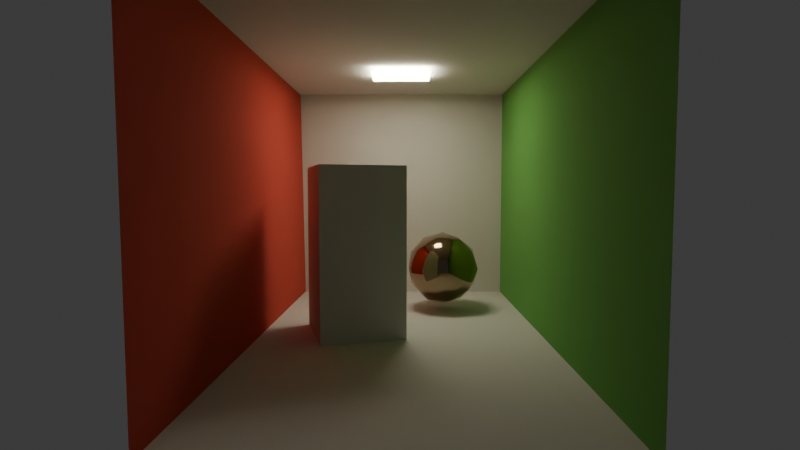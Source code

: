 # Source: cornell_box.blend  (saved by Blender 5.0.119; exported with 4.5.12 LTS)
import bpy
from mathutils import Matrix  # noqa: F401  (used for matrix-valued properties, if any)

bpy.ops.wm.read_factory_settings(use_empty=True)
scene = bpy.context.scene
scene.name = 'Scene'

# ---- collections
col_collection = bpy.data.collections.new('Collection'); scene.collection.children.link(col_collection)

# ---- materials (node trees are filled in below, after node groups)
mat_backwall = bpy.data.materials.new('backWall')
mat_backwall.diffuse_color = (0.725, 0.71, 0.68, 1.0)
mat_ceiling = bpy.data.materials.new('ceiling')
mat_ceiling.diffuse_color = (0.725, 0.71, 0.68, 1.0)
mat_floor = bpy.data.materials.new('floor')
mat_floor.diffuse_color = (0.725, 0.71, 0.68, 1.0)
mat_leftwall = bpy.data.materials.new('leftWall')
mat_leftwall.diffuse_color = (0.63, 0.065, 0.05, 1.0)
mat_light = bpy.data.materials.new('light')
mat_light.diffuse_color = (0.78, 0.78, 0.78, 1.0)
mat_rightwall = bpy.data.materials.new('rightWall')
mat_rightwall.diffuse_color = (0.14, 0.45, 0.091, 1.0)
mat_tallbox = bpy.data.materials.new('tallBox')
mat_tallbox.diffuse_color = (0.725, 0.71, 0.68, 1.0)
mat_material = bpy.data.materials.new('Material')

# ---- material node trees
mat_backwall.use_nodes = True; mat_backwall.node_tree.nodes.clear()
_N = mat_backwall.node_tree.nodes; _L = mat_backwall.node_tree.links
n0 = _N.new('ShaderNodeBsdfPrincipled'); n0.name = 'Principled BSDF'; n0.location = (10, 300)
n0.inputs[0].default_value = (0.725, 0.71, 0.68, 1.0)
n0.inputs[2].default_value = 1.0
n1 = _N.new('ShaderNodeOutputMaterial'); n1.name = 'Material Output'; n1.location = (300, 300)
_L.new(n0.outputs[0], n1.inputs[0])
n1.is_active_output = True
mat_ceiling.use_nodes = True; mat_ceiling.node_tree.nodes.clear()
_N = mat_ceiling.node_tree.nodes; _L = mat_ceiling.node_tree.links
n0 = _N.new('ShaderNodeBsdfPrincipled'); n0.name = 'Principled BSDF'; n0.location = (10, 300)
n0.inputs[0].default_value = (0.725, 0.71, 0.68, 1.0)
n0.inputs[2].default_value = 1.0
n1 = _N.new('ShaderNodeOutputMaterial'); n1.name = 'Material Output'; n1.location = (300, 300)
_L.new(n0.outputs[0], n1.inputs[0])
n1.is_active_output = True
mat_floor.use_nodes = True; mat_floor.node_tree.nodes.clear()
_N = mat_floor.node_tree.nodes; _L = mat_floor.node_tree.links
n0 = _N.new('ShaderNodeBsdfPrincipled'); n0.name = 'Principled BSDF'; n0.location = (10, 300)
n0.inputs[0].default_value = (0.725, 0.71, 0.68, 1.0)
n0.inputs[2].default_value = 1.0
n1 = _N.new('ShaderNodeOutputMaterial'); n1.name = 'Material Output'; n1.location = (300, 300)
_L.new(n0.outputs[0], n1.inputs[0])
n1.is_active_output = True
mat_leftwall.use_nodes = True; mat_leftwall.node_tree.nodes.clear()
_N = mat_leftwall.node_tree.nodes; _L = mat_leftwall.node_tree.links
n0 = _N.new('ShaderNodeBsdfPrincipled'); n0.name = 'Principled BSDF'; n0.location = (10, 300)
n0.inputs[0].default_value = (0.63, 0.065, 0.05, 1.0)
n0.inputs[2].default_value = 1.0
n1 = _N.new('ShaderNodeOutputMaterial'); n1.name = 'Material Output'; n1.location = (300, 300)
_L.new(n0.outputs[0], n1.inputs[0])
n1.is_active_output = True
mat_light.use_nodes = True; mat_light.node_tree.nodes.clear()
_N = mat_light.node_tree.nodes; _L = mat_light.node_tree.links
n0 = _N.new('ShaderNodeBsdfPrincipled'); n0.name = 'Principled BSDF'; n0.location = (10, 300)
n0.inputs[0].default_value = (0.78, 0.78, 0.78, 1.0)
n0.inputs[2].default_value = 1.0
n0.inputs[27].default_value = (1.0, 0.9404, 0.7231, 1.0)
n0.inputs[28].default_value = 20.0
n1 = _N.new('ShaderNodeOutputMaterial'); n1.name = 'Material Output'; n1.location = (300, 300)
_L.new(n0.outputs[0], n1.inputs[0])
n1.is_active_output = True
mat_rightwall.use_nodes = True; mat_rightwall.node_tree.nodes.clear()
_N = mat_rightwall.node_tree.nodes; _L = mat_rightwall.node_tree.links
n0 = _N.new('ShaderNodeBsdfPrincipled'); n0.name = 'Principled BSDF'; n0.location = (10, 300)
n0.inputs[0].default_value = (0.14, 0.45, 0.091, 1.0)
n0.inputs[2].default_value = 1.0
n1 = _N.new('ShaderNodeOutputMaterial'); n1.name = 'Material Output'; n1.location = (300, 300)
_L.new(n0.outputs[0], n1.inputs[0])
n1.is_active_output = True
mat_tallbox.use_nodes = True; mat_tallbox.node_tree.nodes.clear()
_N = mat_tallbox.node_tree.nodes; _L = mat_tallbox.node_tree.links
n0 = _N.new('ShaderNodeBsdfPrincipled'); n0.name = 'Principled BSDF'; n0.location = (10, 300)
n0.inputs[0].default_value = (0.725, 0.71, 0.68, 1.0)
n0.inputs[1].default_value = 0.06923
n0.inputs[2].default_value = 1.0
n1 = _N.new('ShaderNodeOutputMaterial'); n1.name = 'Material Output'; n1.location = (300, 300)
_L.new(n0.outputs[0], n1.inputs[0])
n1.is_active_output = True
mat_material.use_nodes = True; mat_material.node_tree.nodes.clear()
_N = mat_material.node_tree.nodes; _L = mat_material.node_tree.links
n0 = _N.new('ShaderNodeBsdfPrincipled'); n0.name = 'Principled BSDF'; n0.location = (-200, 100)
n0.inputs[0].default_value = (0.3427, 0.2589, 0.171, 1.0)
n0.inputs[1].default_value = 1.0
n0.inputs[2].default_value = 0.0
n1 = _N.new('ShaderNodeOutputMaterial'); n1.name = 'Material Output'; n1.location = (200, 100)
_L.new(n0.outputs[0], n1.inputs[0])
n1.is_active_output = True

# ---- world
world_world = bpy.data.worlds.new('World'); scene.world = world_world
world_world.use_nodes = True; world_world.node_tree.nodes.clear()
_N = world_world.node_tree.nodes; _L = world_world.node_tree.links
n0 = _N.new('ShaderNodeOutputWorld'); n0.name = 'World Output'; n0.location = (200, 100)
n1 = _N.new('ShaderNodeBackground'); n1.name = 'Background'; n1.location = (-200, 100)
n1.inputs[0].default_value = (0.05088, 0.05088, 0.05088, 1.0)
_L.new(n1.outputs[0], n0.inputs[0])
n0.is_active_output = True
world_world.color = (0.05088, 0.05088, 0.05088)
world_world.sun_shadow_jitter_overblur = 0.0

# ---- cameras
cam_camera = bpy.data.cameras.new('Camera')
cam_camera.lens = 23.58

# ---- meshes
me_object_0 = bpy.data.meshes.new('Object_0')
me_object_0.from_pydata([(-0.99, 0.0, 1.04), (1.0, 0.0, 1.04), (1.0, -1.99, 1.04), (-1.02, -1.99, 1.04)], [], [(0, 1, 2), (0, 2, 3)])
me_object_0.materials.append(mat_backwall)
me_object_0.update()
me_object_0.normals_split_custom_set([tuple(v) for v in zip(*[iter([0.0, 0.0, -1.0, 0.0, 0.0, -1.0, 0.0, 0.0, -1.0, 0.0, 0.0, -1.0, 0.0, 0.0, -1.0, 0.0, 0.0, -1.0])] * 3)])
me_object_1 = bpy.data.meshes.new('Object_1')
me_object_1.from_pydata([(-1.02, -1.99, -0.99), (-1.02, -1.99, 1.04), (1.0, -1.99, 1.04), (1.0, -1.99, -0.99)], [], [(0, 1, 2), (0, 2, 3)])
me_object_1.materials.append(mat_ceiling)
me_object_1.update()
me_object_1.normals_split_custom_set([tuple(v) for v in zip(*[iter([0.0, 1.0, 0.0, 0.0, 1.0, 0.0, 0.0, 1.0, 0.0, 0.0, 1.0, 0.0, 0.0, 1.0, 0.0, 0.0, 1.0, 0.0])] * 3)])
me_object_2 = bpy.data.meshes.new('Object_2')
me_object_2.from_pydata([(-1.01, 0.0, -0.99), (1.0, 0.0, -0.99), (1.0, 0.0, 1.04), (-0.99, 0.0, 1.04)], [], [(0, 1, 2), (0, 2, 3)])
me_object_2.materials.append(mat_floor)
me_object_2.update()
me_object_2.normals_split_custom_set([tuple(v) for v in zip(*[iter([0.0, -1.0, 0.0, 0.0, -1.0, 0.0, 0.0, -1.0, 0.0, 0.0, -1.0, 0.0, 0.0, -1.0, 0.0, 0.0, -1.0, 0.0])] * 3)])
me_object_3 = bpy.data.meshes.new('Object_3')
me_object_3.from_pydata([(-1.01, 0.0, -0.99), (-0.99, 0.0, 1.04), (-1.02, -1.99, 1.04), (-1.02, -1.99, -0.99)], [], [(0, 1, 2), (0, 2, 3)])
me_object_3.polygons.foreach_set('use_smooth', [True] * 2)
me_object_3.materials.append(mat_leftwall)
me_object_3.update()
me_object_3.normals_split_custom_set([tuple(v) for v in zip(*[iter([0.9999, -0.009986, -0.004863, 0.9998, -0.01507, -0.009851, 0.9999, -0.01011, -0.004988, 0.9999, -0.009986, -0.004863, 0.9999, -0.01011, -0.004988, 1.0, -0.005025, 0.0])] * 3)])
me_object_4 = bpy.data.meshes.new('Object_4')
me_object_4.from_pydata([(-0.24, -1.98, -0.16), (-0.24, -1.98, 0.22), (0.23, -1.98, 0.22), (0.23, -1.98, -0.16)], [], [(0, 1, 2), (0, 2, 3)])
me_object_4.materials.append(mat_light)
me_object_4.update()
me_object_4.normals_split_custom_set([tuple(v) for v in zip(*[iter([0.0, 1.0, 0.0, 0.0, 1.0, 0.0, 0.0, 1.0, 0.0, 0.0, 1.0, 0.0, 0.0, 1.0, 0.0, 0.0, 1.0, 0.0])] * 3)])
me_object_5 = bpy.data.meshes.new('Object_5')
me_object_5.from_pydata([(1.0, 0.0, 1.04), (1.0, 0.0, -0.99), (1.0, -1.99, -0.99), (1.0, -1.99, 1.04)], [], [(0, 1, 2), (0, 2, 3)])
me_object_5.materials.append(mat_rightwall)
me_object_5.update()
me_object_5.normals_split_custom_set([tuple(v) for v in zip(*[iter([-1.0, 0.0, 0.0, -1.0, 0.0, 0.0, -1.0, 0.0, 0.0, -1.0, 0.0, 0.0, -1.0, 0.0, 0.0, -1.0, 0.0, 0.0])] * 3)])
me_object_7 = bpy.data.meshes.new('Object_7')
me_object_7.from_pydata([(-0.53, -1.2, -0.09), (0.04, -1.2, 0.09), (-0.14, -1.2, 0.67), (-0.71, -1.2, 0.49), (-0.53, 0.0, -0.09), (-0.71, 0.0, 0.49), (-0.14, 0.0, 0.67), (0.04, 0.0, 0.09), (0.04, 0.0, 0.09), (0.04, -1.2, 0.09), (0.04, -1.2, 0.09), (-0.14, 0.0, 0.67), (-0.14, -1.2, 0.67), (-0.14, -1.2, 0.67), (-0.53, -1.2, -0.09), (-0.53, -1.2, -0.09), (-0.53, 0.0, -0.09), (-0.71, 0.0, 0.49), (-0.71, -1.2, 0.49), (-0.71, -1.2, 0.49)], [], [(0, 1, 2), (0, 2, 3), (4, 14, 18), (4, 18, 5), (17, 19, 12), (17, 12, 6), (11, 13, 9), (11, 9, 7), (8, 10, 15), (8, 15, 16)])
me_object_7.polygons.foreach_set('use_smooth', [0, 1, 0, 0, 0, 0, 0, 0, 0, 0])
me_object_7.materials.append(mat_tallbox)
me_object_7.update()
me_object_7.normals_split_custom_set([tuple(v) for v in zip(*[iter([0.0, -1.0, 0.0, 0.0, -1.0, 0.0, 0.0, -1.0, 0.0, 0.0, -1.0, 0.0, 0.0, -1.0, 0.0, 0.0, -1.0, 0.0, -0.9551, 0.0, -0.2964, -0.9551, 0.0, -0.2964, -0.9551, 0.0, -0.2964, -0.9551, 0.0, -0.2964, -0.9551, 0.0, -0.2964, -0.9551, 0.0, -0.2964, -0.3011, 0.0, 0.9536, -0.3011, 0.0, 0.9536, -0.3011, 0.0, 0.9536, -0.3011, 0.0, 0.9536, -0.3011, 0.0, 0.9536, -0.3011, 0.0, 0.9536, 0.9551, 0.0, 0.2964, 0.9551, 0.0, 0.2964, 0.9551, 0.0, 0.2964, 0.9551, 0.0, 0.2964, 0.9551, 0.0, 0.2964, 0.9551, 0.0, 0.2964, 0.3011, 0.0, -0.9536, 0.3011, 0.0, -0.9536, 0.3011, 0.0, -0.9536, 0.3011, 0.0, -0.9536, 0.3011, 0.0, -0.9536, 0.3011, 0.0, -0.9536])] * 3)])
me_icosphere = bpy.data.meshes.new('Icosphere')
me_icosphere.from_pydata([(0.0, 0.0, -1.0), (0.7236, -0.5257, -0.4472), (-0.2764, -0.8506, -0.4472), (-0.8944, 0.0, -0.4472), (-0.2764, 0.8506, -0.4472), (0.7236, 0.5257, -0.4472), (0.2764, -0.8506, 0.4472), (-0.7236, -0.5257, 0.4472), (-0.7236, 0.5257, 0.4472), (0.2764, 0.8506, 0.4472), (0.8944, 0.0, 0.4472), (0.0, 0.0, 1.0), (-0.1625, -0.5, -0.8507), (0.4253, -0.309, -0.8507), (0.2629, -0.809, -0.5257), (0.8506, 0.0, -0.5257), (0.4253, 0.309, -0.8507), (-0.5257, 0.0, -0.8507), (-0.6882, -0.5, -0.5257), (-0.1625, 0.5, -0.8507), (-0.6882, 0.5, -0.5257), (0.2629, 0.809, -0.5257), (0.9511, -0.309, 0.0), (0.9511, 0.309, 0.0), (0.0, -1.0, 0.0), (0.5878, -0.809, 0.0), (-0.9511, -0.309, 0.0), (-0.5878, -0.809, 0.0), (-0.5878, 0.809, 0.0), (-0.9511, 0.309, 0.0), (0.5878, 0.809, 0.0), (0.0, 1.0, 0.0), (0.6882, -0.5, 0.5257), (-0.2629, -0.809, 0.5257), (-0.8506, 0.0, 0.5257), (-0.2629, 0.809, 0.5257), (0.6882, 0.5, 0.5257), (0.1625, -0.5, 0.8507), (0.5257, 0.0, 0.8507), (-0.4253, -0.309, 0.8507), (-0.4253, 0.309, 0.8507), (0.1625, 0.5, 0.8507)], [], [(0, 13, 12), (1, 13, 15), (0, 12, 17), (0, 17, 19), (0, 19, 16), (1, 15, 22), (2, 14, 24), (3, 18, 26), (4, 20, 28), (5, 21, 30), (1, 22, 25), (2, 24, 27), (3, 26, 29), (4, 28, 31), (5, 30, 23), (6, 32, 37), (7, 33, 39), (8, 34, 40), (9, 35, 41), (10, 36, 38), (38, 41, 11), (38, 36, 41), (36, 9, 41), (41, 40, 11), (41, 35, 40), (35, 8, 40), (40, 39, 11), (40, 34, 39), (34, 7, 39), (39, 37, 11), (39, 33, 37), (33, 6, 37), (37, 38, 11), (37, 32, 38), (32, 10, 38), (23, 36, 10), (23, 30, 36), (30, 9, 36), (31, 35, 9), (31, 28, 35), (28, 8, 35), (29, 34, 8), (29, 26, 34), (26, 7, 34), (27, 33, 7), (27, 24, 33), (24, 6, 33), (25, 32, 6), (25, 22, 32), (22, 10, 32), (30, 31, 9), (30, 21, 31), (21, 4, 31), (28, 29, 8), (28, 20, 29), (20, 3, 29), (26, 27, 7), (26, 18, 27), (18, 2, 27), (24, 25, 6), (24, 14, 25), (14, 1, 25), (22, 23, 10), (22, 15, 23), (15, 5, 23), (16, 21, 5), (16, 19, 21), (19, 4, 21), (19, 20, 4), (19, 17, 20), (17, 3, 20), (17, 18, 3), (17, 12, 18), (12, 2, 18), (15, 16, 5), (15, 13, 16), (13, 0, 16), (12, 14, 2), (12, 13, 14), (13, 1, 14)])
me_icosphere.polygons.foreach_set('use_smooth', [True] * 80)
_uv = me_icosphere.uv_layers.new(name='UVMap')
_uv.uv.foreach_set('vector', [0.1818, 0.0, 0.2273, 0.07873, 0.1364, 0.07873, 0.2727, 0.1575, 0.3182, 0.07873, 0.3636, 0.1575, 0.9091, 0.0, 0.9545, 0.07873, 0.8636, 0.07873, 0.7273, 0.0, 0.7727, 0.07873, 0.6818, 0.07873, 0.5455, 0.0, 0.5909, 0.07873, 0.5, 0.07873, 0.2727, 0.1575, 0.3636, 0.1575, 0.3182, 0.2362, 0.09091, 0.1575, 0.1818, 0.1575, 0.1364, 0.2362, 0.8182, 0.1575, 0.9091, 0.1575, 0.8636, 0.2362, 0.6364, 0.1575, 0.7273, 0.1575, 0.6818, 0.2362, 0.4545, 0.1575, 0.5455, 0.1575, 0.5, 0.2362, 0.2727, 0.1575, 0.3182, 0.2362, 0.2273, 0.2362, 0.09091, 0.1575, 0.1364, 0.2362, 0.04546, 0.2362, 0.8182, 0.1575, 0.8636, 0.2362, 0.7727, 0.2362, 0.6364, 0.1575, 0.6818, 0.2362, 0.5909, 0.2362, 0.4545, 0.1575, 0.5, 0.2362, 0.4091, 0.2362, 0.1818, 0.3149, 0.2727, 0.3149, 0.2273, 0.3937, 0.0, 0.3149, 0.09091, 0.3149, 0.04546, 0.3937, 0.7273, 0.3149, 0.8182, 0.3149, 0.7727, 0.3937, 0.5455, 0.3149, 0.6364, 0.3149, 0.5909, 0.3937, 0.3636, 0.3149, 0.4545, 0.3149, 0.4091, 0.3937, 0.4091, 0.3937, 0.5, 0.3937, 0.4545, 0.4724, 0.4091, 0.3937, 0.4545, 0.3149, 0.5, 0.3937, 0.4545, 0.3149, 0.5455, 0.3149, 0.5, 0.3937, 0.5909, 0.3937, 0.6818, 0.3937, 0.6364, 0.4724, 0.5909, 0.3937, 0.6364, 0.3149, 0.6818, 0.3937, 0.6364, 0.3149, 0.7273, 0.3149, 0.6818, 0.3937, 0.7727, 0.3937, 0.8636, 0.3937, 0.8182, 0.4724, 0.7727, 0.3937, 0.8182, 0.3149, 0.8636, 0.3937, 0.8182, 0.3149, 0.9091, 0.3149, 0.8636, 0.3937, 0.04546, 0.3937, 0.1364, 0.3937, 0.09091, 0.4724, 0.04546, 0.3937, 0.09091, 0.3149, 0.1364, 0.3937, 0.09091, 0.3149, 0.1818, 0.3149, 0.1364, 0.3937, 0.2273, 0.3937, 0.3182, 0.3937, 0.2727, 0.4724, 0.2273, 0.3937, 0.2727, 0.3149, 0.3182, 0.3937, 0.2727, 0.3149, 0.3636, 0.3149, 0.3182, 0.3937, 0.4091, 0.2362, 0.4545, 0.3149, 0.3636, 0.3149, 0.4091, 0.2362, 0.5, 0.2362, 0.4545, 0.3149, 0.5, 0.2362, 0.5455, 0.3149, 0.4545, 0.3149, 0.5909, 0.2362, 0.6364, 0.3149, 0.5455, 0.3149, 0.5909, 0.2362, 0.6818, 0.2362, 0.6364, 0.3149, 0.6818, 0.2362, 0.7273, 0.3149, 0.6364, 0.3149, 0.7727, 0.2362, 0.8182, 0.3149, 0.7273, 0.3149, 0.7727, 0.2362, 0.8636, 0.2362, 0.8182, 0.3149, 0.8636, 0.2362, 0.9091, 0.3149, 0.8182, 0.3149, 0.04546, 0.2362, 0.09091, 0.3149, 0.0, 0.3149, 0.04546, 0.2362, 0.1364, 0.2362, 0.09091, 0.3149, 0.1364, 0.2362, 0.1818, 0.3149, 0.09091, 0.3149, 0.2273, 0.2362, 0.2727, 0.3149, 0.1818, 0.3149, 0.2273, 0.2362, 0.3182, 0.2362, 0.2727, 0.3149, 0.3182, 0.2362, 0.3636, 0.3149, 0.2727, 0.3149, 0.5, 0.2362, 0.5909, 0.2362, 0.5455, 0.3149, 0.5, 0.2362, 0.5455, 0.1575, 0.5909, 0.2362, 0.5455, 0.1575, 0.6364, 0.1575, 0.5909, 0.2362, 0.6818, 0.2362, 0.7727, 0.2362, 0.7273, 0.3149, 0.6818, 0.2362, 0.7273, 0.1575, 0.7727, 0.2362, 0.7273, 0.1575, 0.8182, 0.1575, 0.7727, 0.2362, 0.8636, 0.2362, 0.9545, 0.2362, 0.9091, 0.3149, 0.8636, 0.2362, 0.9091, 0.1575, 0.9545, 0.2362, 0.9091, 0.1575, 1.0, 0.1575, 0.9545, 0.2362, 0.1364, 0.2362, 0.2273, 0.2362, 0.1818, 0.3149, 0.1364, 0.2362, 0.1818, 0.1575, 0.2273, 0.2362, 0.1818, 0.1575, 0.2727, 0.1575, 0.2273, 0.2362, 0.3182, 0.2362, 0.4091, 0.2362, 0.3636, 0.3149, 0.3182, 0.2362, 0.3636, 0.1575, 0.4091, 0.2362, 0.3636, 0.1575, 0.4545, 0.1575, 0.4091, 0.2362, 0.5, 0.07873, 0.5455, 0.1575, 0.4545, 0.1575, 0.5, 0.07873, 0.5909, 0.07873, 0.5455, 0.1575, 0.5909, 0.07873, 0.6364, 0.1575, 0.5455, 0.1575, 0.6818, 0.07873, 0.7273, 0.1575, 0.6364, 0.1575, 0.6818, 0.07873, 0.7727, 0.07873, 0.7273, 0.1575, 0.7727, 0.07873, 0.8182, 0.1575, 0.7273, 0.1575, 0.8636, 0.07873, 0.9091, 0.1575, 0.8182, 0.1575, 0.8636, 0.07873, 0.9545, 0.07873, 0.9091, 0.1575, 0.9545, 0.07873, 1.0, 0.1575, 0.9091, 0.1575, 0.3636, 0.1575, 0.4091, 0.07873, 0.4545, 0.1575, 0.3636, 0.1575, 0.3182, 0.07873, 0.4091, 0.07873, 0.3182, 0.07873, 0.3636, 0.0, 0.4091, 0.07873, 0.1364, 0.07873, 0.1818, 0.1575, 0.09091, 0.1575, 0.1364, 0.07873, 0.2273, 0.07873, 0.1818, 0.1575, 0.2273, 0.07873, 0.2727, 0.1575, 0.1818, 0.1575])
me_icosphere.materials.append(mat_material)
me_icosphere.update()

# ---- objects
ob_object_2 = bpy.data.objects.new('Object_2', me_object_0)
ob_object_3 = bpy.data.objects.new('Object_3', me_object_1)
ob_object_4 = bpy.data.objects.new('Object_4', me_object_2)
ob_object_5 = bpy.data.objects.new('Object_5', me_object_3)
ob_object_6 = bpy.data.objects.new('Object_6', me_object_4)
ob_object_7 = bpy.data.objects.new('Object_7', me_object_5)
ob_object_9 = bpy.data.objects.new('Object_9', me_object_7)
ob_icosphere = bpy.data.objects.new('Icosphere', me_icosphere)
ob_camera = bpy.data.objects.new('Camera', cam_camera)

# ---- transforms, parenting, visibility, modifiers, constraints
ob_object_2.location = (0.01889, -1.339, -0.4274)
ob_object_2.rotation_mode = 'QUATERNION'
ob_object_2.rotation_quaternion = (3.091e-08, 3.091e-08, -0.7071, 0.7071)
ob_object_2.scale = (0.6679, 0.6679, 0.6679)
ob_object_3.location = (0.01889, -0.8767, -0.4274)
ob_object_3.rotation_mode = 'QUATERNION'
ob_object_3.rotation_quaternion = (3.091e-08, 3.091e-08, -0.7071, 0.7071)
ob_object_3.scale = (0.6679, 0.6679, 1.138)
ob_object_4.location = (0.01889, -0.8767, -0.4274)
ob_object_4.rotation_mode = 'QUATERNION'
ob_object_4.rotation_quaternion = (3.091e-08, 3.091e-08, -0.7071, 0.7071)
ob_object_4.scale = (0.6679, 0.6679, 1.138)
ob_object_5.location = (0.01889, -0.8767, -0.4274)
ob_object_5.rotation_mode = 'QUATERNION'
ob_object_5.rotation_quaternion = (3.091e-08, 3.091e-08, -0.7071, 0.7071)
ob_object_5.scale = (0.6679, 0.6679, 1.138)
ob_object_6.location = (0.01889, -1.339, -0.445)
ob_object_6.rotation_mode = 'QUATERNION'
ob_object_6.rotation_quaternion = (3.091e-08, 3.091e-08, -0.7071, 0.7071)
ob_object_6.scale = (0.6679, 0.6679, 0.6679)
ob_object_7.location = (0.01889, -0.8767, -0.4274)
ob_object_7.rotation_mode = 'QUATERNION'
ob_object_7.rotation_quaternion = (3.091e-08, 3.091e-08, -0.7071, 0.7071)
ob_object_7.scale = (0.6679, 0.6679, 1.138)
ob_object_9.location = (0.01889, -0.8075, -0.4274)
ob_object_9.rotation_mode = 'QUATERNION'
ob_object_9.rotation_quaternion = (3.091e-08, 3.091e-08, -0.7071, 0.7071)
ob_object_9.scale = (0.6679, 0.6679, 0.6679)
ob_icosphere.location = (-0.2172, -1.5, -0.1841)
ob_icosphere.scale = (0.2057, 0.2057, 0.2057)
ob_camera.location = (0.0, 1.521, 0.256)
ob_camera.rotation_euler = (1.507, 1.677e-07, -3.132)

# ---- collection membership
col_collection.objects.link(ob_object_2)
col_collection.objects.link(ob_object_3)
col_collection.objects.link(ob_object_4)
col_collection.objects.link(ob_object_5)
col_collection.objects.link(ob_object_6)
col_collection.objects.link(ob_object_7)
col_collection.objects.link(ob_object_9)
col_collection.objects.link(ob_icosphere)
col_collection.objects.link(ob_camera)

# ---- scene / render settings (as saved in the file)
scene.camera = ob_camera
scene.frame_start = 1; scene.frame_end = 250; scene.frame_set(1)
scene.render.engine = 'CYCLES'
scene.render.bake_bias = 0.0
scene.render.bake_samples = 0
scene.cycles.sampling_pattern = 'TABULATED_SOBOL'
scene.eevee.use_volume_custom_range = False
bpy.context.view_layer.update()
